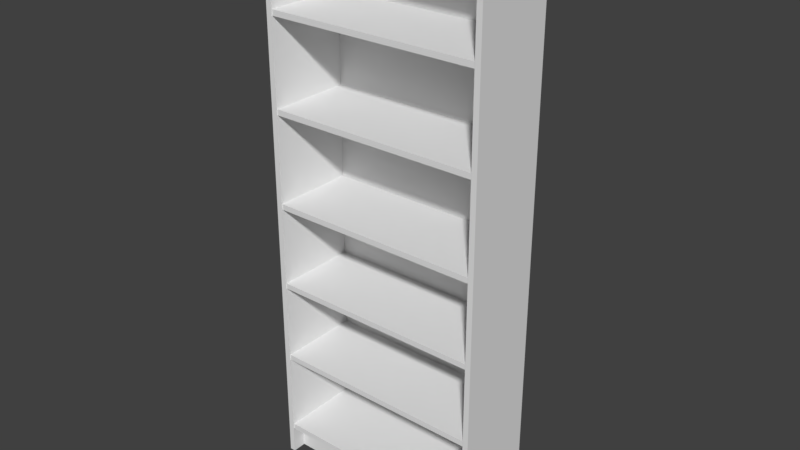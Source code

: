 # Source: bookshelf.blend  (saved by Blender 2.79.0; exported with 4.5.12 LTS)
import bpy
from mathutils import Matrix  # noqa: F401  (used for matrix-valued properties, if any)

bpy.ops.wm.read_factory_settings(use_empty=True)
scene = bpy.context.scene
scene.name = 'Scene'

# ---- collections
col_collection_1 = bpy.data.collections.new('Collection 1'); scene.collection.children.link(col_collection_1)

# ---- materials (node trees are filled in below, after node groups)
mat_wood = bpy.data.materials.new('Wood')

# ---- material node trees

# ---- world
world_world = bpy.data.worlds.new('World'); scene.world = world_world
world_world.color = (0.05088, 0.05088, 0.05088)
world_world.use_sun_shadow = False
world_world.sun_shadow_jitter_overblur = 0.0
world_world.cycles.sampling_method = 'MANUAL'

# ---- meshes
me_cube_002 = bpy.data.meshes.new('Cube.002')
me_cube_002.from_pydata([(-0.4, -0.15, -1.0), (-0.4, -0.15, 1.0), (-0.4, 0.15, -1.0), (-0.4, 0.15, 1.0), (0.4, -0.15, -1.0), (0.4, -0.15, 1.0), (0.4, 0.15, -1.0), (0.4, 0.15, 1.0), (-0.38, 0.15, -1.0), (-0.38, 0.15, 1.0), (-0.38, -0.15, -1.0), (-0.38, -0.15, 1.0), (0.38, 0.15, 1.0), (0.38, -0.15, -1.0), (0.38, 0.15, -1.0), (0.38, -0.15, 1.0), (-0.4, 0.148, -1.0), (-0.4, 0.148, 1.0), (0.4, 0.148, -1.0), (0.4, 0.148, 1.0), (-0.38, 0.148, 1.0), (-0.38, 0.148, -1.0), (0.38, 0.148, 1.0), (0.38, 0.148, -1.0), (-0.4, -0.15, -0.9), (-0.4, 0.15, -0.9), (0.4, 0.15, -0.9), (0.4, -0.15, -0.9), (-0.38, -0.15, -0.9), (-0.38, 0.15, -0.9), (0.38, -0.15, -0.9), (0.38, 0.15, -0.9), (0.4, 0.148, -0.9), (-0.4, 0.148, -0.9), (-0.38, 0.148, -0.9), (0.38, 0.148, -0.9), (-0.4, -0.15, -0.88), (-0.4, 0.15, -0.88), (0.4, 0.15, -0.88), (0.4, -0.15, -0.88), (-0.38, -0.15, -0.88), (-0.38, 0.15, -0.88), (0.38, -0.15, -0.88), (0.38, 0.15, -0.88), (0.4, 0.148, -0.88), (-0.4, 0.148, -0.88), (-0.38, 0.148, -0.88), (0.38, 0.148, -0.88), (-0.4, -0.15, 0.995), (-0.4, 0.15, 0.995), (0.4, 0.15, 0.995), (0.4, -0.15, 0.995), (-0.38, -0.15, 0.995), (-0.38, 0.15, 0.995), (0.38, -0.15, 0.995), (0.38, 0.15, 0.995), (0.4, 0.148, 0.995), (-0.4, 0.148, 0.995), (-0.38, 0.148, 0.995), (0.38, 0.148, 0.995), (-0.4, 0.15, 0.975), (0.4, 0.15, 0.975), (0.4, -0.15, 0.975), (-0.38, -0.15, 0.975), (-0.38, 0.15, 0.975), (0.38, -0.15, 0.975), (0.38, 0.15, 0.975), (0.4, 0.148, 0.975), (-0.4, 0.148, 0.975), (-0.38, 0.148, 0.975), (0.38, 0.148, 0.975), (-0.4, -0.15, 0.975), (-0.4, -0.147, -1.0), (-0.38, -0.147, 1.0), (-0.38, -0.147, -1.0), (-0.4, -0.147, 1.0), (-0.38, -0.147, -0.9), (-0.4, -0.147, -0.9), (-0.38, -0.147, -0.88), (-0.4, -0.147, -0.88), (-0.38, -0.147, 0.995), (-0.4, -0.147, 0.995), (-0.4, -0.147, 0.975), (-0.38, -0.147, 0.975), (0.4, -0.147, 1.0), (0.38, -0.147, 1.0), (0.38, -0.147, -1.0), (0.4, -0.147, -1.0), (0.38, -0.147, -0.9), (0.4, -0.147, -0.9), (0.38, -0.147, -0.88), (0.4, -0.147, -0.88), (0.38, -0.147, 0.995), (0.4, -0.147, 0.995), (0.4, -0.147, 0.975), (0.38, -0.147, 0.975), (-0.4, 0.15, -0.01), (0.4, 0.15, -0.01), (0.4, -0.15, -0.01), (-0.38, -0.15, -0.01), (-0.38, 0.15, -0.01), (0.38, -0.15, -0.01), (0.38, 0.15, -0.01), (0.4, 0.148, -0.01), (-0.4, 0.148, -0.01), (-0.38, 0.148, -0.01), (0.38, 0.148, -0.01), (-0.4, -0.15, -0.01), (-0.4, -0.147, -0.01), (-0.38, -0.147, -0.01), (0.4, -0.147, -0.01), (0.38, -0.147, -0.01), (-0.4, -0.15, 0.01), (-0.38, -0.147, 0.01), (-0.4, 0.15, 0.01), (0.4, 0.15, 0.01), (0.4, -0.15, 0.01), (-0.38, -0.15, 0.01), (-0.38, 0.15, 0.01), (0.38, -0.15, 0.01), (0.38, 0.15, 0.01), (0.4, 0.148, 0.01), (-0.4, 0.148, 0.01), (-0.38, 0.148, 0.01), (0.38, 0.148, 0.01), (-0.4, -0.147, 0.01), (0.4, -0.147, 0.01), (0.38, -0.147, 0.01), (-0.4, -0.15, 0.3217), (-0.4, -0.15, 0.6433), (-0.38, -0.147, 0.3217), (-0.38, -0.147, 0.6433), (-0.4, 0.15, 0.6433), (-0.4, 0.15, 0.3217), (0.4, 0.15, 0.6433), (0.4, 0.15, 0.3217), (0.4, -0.15, 0.6433), (0.4, -0.15, 0.3217), (-0.38, -0.15, 0.6433), (-0.38, -0.15, 0.3217), (-0.38, 0.15, 0.6433), (-0.38, 0.15, 0.3217), (0.38, -0.15, 0.6433), (0.38, -0.15, 0.3217), (0.38, 0.15, 0.6433), (0.38, 0.15, 0.3217), (0.4, 0.148, 0.6433), (0.4, 0.148, 0.3217), (-0.4, 0.148, 0.6433), (-0.4, 0.148, 0.3217), (-0.38, 0.148, 0.6433), (-0.38, 0.148, 0.3217), (0.38, 0.148, 0.6433), (0.38, 0.148, 0.3217), (-0.4, -0.147, 0.6433), (-0.4, -0.147, 0.3217), (0.4, -0.147, 0.6433), (0.4, -0.147, 0.3217), (0.38, -0.147, 0.6433), (0.38, -0.147, 0.3217), (-0.4, -0.15, 0.6633), (-0.38, -0.147, 0.6633), (-0.4, 0.15, 0.6633), (0.4, 0.15, 0.6633), (0.4, -0.15, 0.6633), (-0.38, -0.15, 0.6633), (-0.38, 0.15, 0.6633), (0.38, -0.15, 0.6633), (0.38, 0.15, 0.6633), (0.4, 0.148, 0.6633), (-0.4, 0.148, 0.6633), (-0.38, 0.148, 0.6633), (0.38, 0.148, 0.6633), (-0.4, -0.147, 0.6633), (0.4, -0.147, 0.6633), (0.38, -0.147, 0.6633), (-0.4, -0.15, 0.3417), (-0.38, -0.147, 0.3417), (-0.4, 0.15, 0.3417), (0.4, 0.15, 0.3417), (0.4, -0.15, 0.3417), (-0.38, -0.15, 0.3417), (-0.38, 0.15, 0.3417), (0.38, -0.15, 0.3417), (0.38, 0.15, 0.3417), (0.4, 0.148, 0.3417), (-0.4, 0.148, 0.3417), (-0.38, 0.148, 0.3417), (0.38, 0.148, 0.3417), (-0.4, -0.147, 0.3417), (0.4, -0.147, 0.3417), (0.38, -0.147, 0.3417), (-0.4, 0.15, -0.31), (-0.4, 0.15, -0.6), (0.4, 0.15, -0.31), (0.4, 0.15, -0.6), (0.4, -0.15, -0.31), (0.4, -0.15, -0.6), (-0.38, -0.15, -0.31), (-0.38, -0.15, -0.6), (-0.38, 0.15, -0.31), (-0.38, 0.15, -0.6), (0.38, -0.15, -0.31), (0.38, -0.15, -0.6), (0.38, 0.15, -0.31), (0.38, 0.15, -0.6), (0.4, 0.148, -0.31), (0.4, 0.148, -0.6), (-0.4, 0.148, -0.31), (-0.4, 0.148, -0.6), (-0.38, 0.148, -0.31), (-0.38, 0.148, -0.6), (0.38, 0.148, -0.31), (0.38, 0.148, -0.6), (-0.4, -0.147, -0.31), (-0.4, -0.147, -0.6), (0.4, -0.147, -0.31), (0.4, -0.147, -0.6), (0.38, -0.147, -0.31), (0.38, -0.147, -0.6), (-0.4, -0.15, -0.6), (-0.4, -0.15, -0.31), (-0.38, -0.147, -0.6), (-0.38, -0.147, -0.31), (-0.4, -0.15, -0.29), (-0.38, -0.147, -0.29), (-0.4, 0.15, -0.29), (0.4, 0.15, -0.29), (0.4, -0.15, -0.29), (-0.38, -0.15, -0.29), (-0.38, 0.15, -0.29), (0.38, -0.15, -0.29), (0.38, 0.15, -0.29), (0.4, 0.148, -0.29), (-0.4, 0.148, -0.29), (-0.38, 0.148, -0.29), (0.38, 0.148, -0.29), (-0.4, -0.147, -0.29), (0.4, -0.147, -0.29), (0.38, -0.147, -0.29), (-0.4, 0.15, -0.58), (0.4, 0.15, -0.58), (0.4, -0.15, -0.58), (-0.38, -0.15, -0.58), (-0.38, 0.15, -0.58), (0.38, -0.15, -0.58), (0.38, 0.15, -0.58), (0.4, 0.148, -0.58), (-0.4, 0.148, -0.58), (-0.38, 0.148, -0.58), (0.38, 0.148, -0.58), (-0.4, -0.147, -0.58), (0.4, -0.147, -0.58), (0.38, -0.147, -0.58), (-0.4, -0.15, -0.58), (-0.38, -0.147, -0.58), (-0.4, -0.1, 1.0), (0.4, -0.1, -1.0), (-0.4, -0.1, -0.9), (-0.4, -0.1, -0.88), (-0.4, -0.1, 0.995), (-0.4, -0.1, 0.975), (-0.4, -0.1, -1.0), (-0.38, -0.1, 1.0), (-0.38, -0.1, -1.0), (-0.38, -0.1, -0.9), (-0.38, -0.1, 0.995), (0.4, -0.1, 1.0), (0.38, -0.1, 1.0), (0.38, -0.1, -1.0), (0.38, -0.1, -0.9), (0.4, -0.1, -0.9), (0.4, -0.1, -0.88), (0.38, -0.1, 0.995), (0.4, -0.1, 0.995), (0.4, -0.1, 0.975), (0.4, -0.1, -0.01), (-0.4, -0.1, -0.01), (0.4, -0.1, 0.01), (-0.4, -0.1, 0.01), (0.4, -0.1, 0.3217), (0.4, -0.1, 0.6433), (-0.4, -0.1, 0.3217), (-0.4, -0.1, 0.6433), (0.4, -0.1, 0.6633), (-0.4, -0.1, 0.6633), (-0.4, -0.1, 0.3417), (0.4, -0.1, 0.3417), (-0.4, -0.1, -0.6), (-0.4, -0.1, -0.31), (0.4, -0.1, -0.6), (0.4, -0.1, -0.31), (-0.4, -0.1, -0.29), (0.4, -0.1, -0.29), (0.4, -0.1, -0.58), (-0.4, -0.1, -0.58), (-0.4, -0.08, 1.0), (0.4, -0.08, -1.0), (-0.4, -0.08, -0.9), (-0.4, -0.08, -0.88), (-0.4, -0.08, 0.995), (-0.4, -0.08, 0.975), (-0.4, -0.08, -0.01), (-0.4, -0.08, 0.01), (-0.4, -0.08, 0.3217), (-0.4, -0.08, 0.6433), (-0.4, -0.08, 0.6633), (-0.4, -0.08, 0.3417), (-0.4, -0.08, -0.6), (-0.4, -0.08, -0.31), (-0.4, -0.08, -0.29), (-0.4, -0.08, -0.58), (-0.4, -0.08, -1.0), (-0.38, -0.08, 1.0), (-0.38, -0.08, -1.0), (-0.38, -0.08, -0.9), (-0.38, -0.08, 0.995), (0.4, -0.08, 1.0), (0.38, -0.08, 1.0), (0.38, -0.08, -1.0), (0.38, -0.08, -0.9), (0.4, -0.08, -0.9), (0.4, -0.08, -0.88), (0.38, -0.08, 0.995), (0.4, -0.08, 0.995), (0.4, -0.08, 0.975), (0.4, -0.08, -0.01), (0.4, -0.08, 0.01), (0.4, -0.08, 0.3217), (0.4, -0.08, 0.6433), (0.4, -0.08, 0.6633), (0.4, -0.08, 0.3417), (0.4, -0.08, -0.6), (0.4, -0.08, -0.31), (0.4, -0.08, -0.29), (0.4, -0.08, -0.58), (-0.38, 0.148, 1.0), (0.38, 0.148, 1.0), (-0.38, 0.148, 0.995), (0.38, 0.148, 0.995), (-0.38, -0.147, 1.0), (-0.38, -0.147, 0.995), (0.38, -0.147, 1.0), (0.38, -0.147, 0.995), (-0.38, -0.1, 1.0), (-0.38, -0.1, 0.995), (0.38, -0.1, 1.0), (0.38, -0.1, 0.995), (-0.38, -0.08, 1.0), (-0.38, -0.08, 0.995), (0.38, -0.08, 1.0), (0.38, -0.08, 0.995)], [], [(57, 17, 3, 49), (55, 12, 7, 50), (93, 84, 5, 51), (52, 11, 1, 48), (86, 87, 4, 13), (73, 75, 1, 11), (23, 35, 34, 21), (72, 74, 10, 0), (49, 3, 9, 53), (51, 5, 15, 54), (84, 85, 15, 5), (88, 90, 78, 76), (53, 9, 12, 55), (8, 14, 23, 21), (7, 12, 22, 19), (2, 8, 21, 16), (12, 9, 20, 22), (9, 3, 17, 20), (14, 6, 18, 23), (50, 7, 19, 56), (300, 296, 17, 57), (76, 28, 10, 74), (320, 35, 23, 319), (78, 40, 28, 76), (312, 298, 33, 16), (6, 26, 32, 18), (8, 29, 31, 14), (4, 27, 30, 13), (2, 25, 29, 8), (10, 28, 24, 0), (87, 89, 27, 4), (14, 31, 26, 6), (16, 33, 25, 2), (222, 199, 40, 78), (78, 90, 47, 46), (298, 299, 45, 33), (26, 38, 44, 32), (29, 41, 43, 31), (219, 213, 47, 90), (27, 39, 42, 30), (25, 37, 41, 29), (28, 40, 36, 24), (89, 91, 39, 27), (31, 43, 38, 26), (33, 45, 37, 25), (73, 11, 52, 80), (95, 92, 80, 83), (301, 300, 57, 68), (61, 50, 56, 67), (64, 53, 55, 66), (62, 51, 54, 65), (60, 49, 53, 64), (63, 52, 48, 71), (94, 93, 51, 62), (66, 55, 50, 61), (68, 57, 49, 60), (170, 68, 60, 162), (168, 66, 61, 163), (174, 94, 62, 164), (165, 63, 71, 160), (162, 60, 64, 166), (164, 62, 65, 167), (166, 64, 66, 168), (163, 61, 67, 169), (306, 301, 68, 170), (172, 70, 69, 171), (83, 69, 70, 95), (80, 52, 63, 83), (273, 266, 80, 92), (160, 71, 82, 173), (71, 48, 81, 82), (24, 36, 79, 77), (211, 222, 78, 46), (0, 24, 77, 72), (315, 34, 35, 320), (265, 76, 74, 264), (48, 1, 75, 81), (262, 264, 74, 72), (263, 256, 75, 73), (54, 92, 95, 65), (284, 275, 94, 174), (275, 274, 93, 94), (15, 85, 92, 54), (271, 272, 91, 89), (203, 219, 90, 42), (257, 271, 89, 87), (30, 88, 86, 13), (42, 90, 88, 30), (267, 268, 85, 84), (269, 257, 87, 86), (274, 267, 84, 93), (119, 127, 111, 101), (293, 276, 110, 238), (224, 107, 108, 237), (236, 106, 105, 235), (310, 302, 104, 234), (227, 97, 103, 233), (230, 100, 102, 232), (228, 98, 101, 231), (226, 96, 100, 230), (229, 99, 107, 224), (238, 110, 98, 228), (232, 102, 97, 227), (234, 104, 96, 226), (239, 225, 223, 218), (113, 117, 99, 109), (130, 139, 117, 113), (159, 153, 124, 127), (151, 130, 113, 123), (143, 159, 127, 119), (276, 278, 126, 110), (107, 112, 125, 108), (113, 127, 124, 123), (302, 303, 122, 104), (97, 115, 121, 103), (100, 118, 120, 102), (98, 116, 119, 101), (96, 114, 118, 100), (99, 117, 112, 107), (110, 126, 116, 98), (102, 120, 115, 97), (104, 122, 114, 96), (167, 175, 158, 142), (183, 191, 159, 143), (161, 175, 172, 171), (175, 161, 131, 158), (131, 150, 152, 158), (177, 191, 188, 187), (161, 165, 138, 131), (177, 181, 139, 130), (278, 280, 157, 126), (287, 281, 156, 190), (112, 128, 155, 125), (176, 129, 154, 189), (124, 153, 151, 123), (188, 152, 150, 187), (303, 304, 149, 122), (307, 305, 148, 186), (115, 135, 147, 121), (179, 134, 146, 185), (118, 141, 145, 120), (182, 140, 144, 184), (116, 137, 143, 119), (180, 136, 142, 183), (114, 133, 141, 118), (178, 132, 140, 182), (117, 139, 128, 112), (181, 138, 129, 176), (126, 157, 137, 116), (190, 156, 136, 180), (120, 145, 135, 115), (184, 144, 134, 179), (122, 149, 133, 114), (186, 148, 132, 178), (83, 63, 165, 161), (95, 70, 172, 175), (69, 83, 161, 171), (65, 95, 175, 167), (281, 284, 174, 156), (129, 160, 173, 154), (191, 177, 130, 159), (305, 306, 170, 148), (134, 163, 169, 146), (140, 166, 168, 144), (136, 164, 167, 142), (132, 162, 166, 140), (138, 165, 160, 129), (156, 174, 164, 136), (144, 168, 163, 134), (148, 170, 162, 132), (149, 186, 178, 133), (145, 184, 179, 135), (157, 190, 180, 137), (139, 181, 176, 128), (133, 178, 182, 141), (137, 180, 183, 143), (141, 182, 184, 145), (135, 179, 185, 147), (304, 307, 186, 149), (130, 151, 153, 159), (128, 176, 189, 155), (280, 287, 190, 157), (131, 138, 181, 177), (158, 152, 188, 191), (150, 131, 177, 187), (142, 158, 191, 183), (45, 209, 193, 37), (248, 208, 192, 240), (43, 205, 195, 38), (246, 204, 194, 241), (91, 217, 197, 39), (252, 216, 196, 242), (40, 199, 220, 36), (243, 198, 221, 254), (37, 193, 201, 41), (240, 192, 200, 244), (39, 197, 203, 42), (242, 196, 202, 245), (41, 201, 205, 43), (244, 200, 204, 246), (38, 195, 207, 44), (241, 194, 206, 247), (299, 308, 209, 45), (311, 309, 208, 248), (47, 213, 211, 46), (250, 212, 210, 249), (36, 220, 215, 79), (254, 221, 214, 251), (272, 290, 217, 91), (294, 291, 216, 252), (231, 239, 218, 202), (245, 253, 219, 203), (127, 113, 109, 111), (109, 105, 106, 111), (225, 229, 198, 223), (255, 243, 199, 222), (109, 99, 229, 225), (111, 106, 236, 239), (105, 109, 225, 235), (101, 111, 239, 231), (208, 234, 226, 192), (204, 232, 227, 194), (216, 238, 228, 196), (198, 229, 224, 221), (192, 226, 230, 200), (196, 228, 231, 202), (200, 230, 232, 204), (194, 227, 233, 206), (309, 310, 234, 208), (223, 210, 212, 218), (221, 224, 237, 214), (291, 293, 238, 216), (223, 198, 243, 255), (218, 212, 250, 253), (210, 223, 255, 249), (202, 218, 253, 245), (290, 294, 252, 217), (220, 254, 251, 215), (308, 311, 248, 209), (195, 241, 247, 207), (201, 244, 246, 205), (197, 242, 245, 203), (193, 240, 244, 201), (199, 243, 254, 220), (217, 252, 242, 197), (205, 246, 241, 195), (209, 248, 240, 193), (225, 239, 236, 235), (213, 219, 222, 211), (253, 255, 222, 219), (250, 249, 255, 253), (215, 251, 295, 288), (332, 335, 294, 290), (333, 334, 293, 291), (214, 237, 292, 289), (335, 333, 291, 294), (322, 332, 290, 272), (251, 214, 289, 295), (79, 215, 288, 259), (328, 331, 287, 280), (155, 189, 286, 282), (154, 173, 285, 283), (329, 330, 284, 281), (189, 154, 283, 286), (125, 155, 282, 279), (331, 329, 281, 287), (327, 328, 280, 278), (108, 125, 279, 277), (326, 327, 278, 276), (237, 108, 277, 292), (334, 326, 276, 293), (324, 317, 267, 274), (319, 297, 257, 269), (317, 318, 268, 267), (297, 321, 271, 257), (321, 322, 272, 271), (325, 324, 274, 275), (330, 325, 275, 284), (313, 296, 256, 263), (312, 314, 264, 262), (264, 314, 319, 269), (76, 265, 270, 88), (323, 316, 266, 273), (173, 82, 261, 285), (82, 81, 260, 261), (77, 79, 259, 258), (72, 77, 258, 262), (88, 270, 269, 86), (81, 75, 256, 260), (59, 58, 316, 323), (34, 315, 314, 21), (16, 21, 314, 312), (20, 17, 296, 313), (169, 67, 325, 330), (67, 56, 324, 325), (32, 44, 322, 321), (18, 32, 321, 297), (19, 22, 318, 317), (23, 18, 297, 319), (56, 19, 317, 324), (233, 103, 326, 334), (103, 121, 327, 326), (121, 147, 328, 327), (185, 146, 329, 331), (146, 169, 330, 329), (147, 185, 331, 328), (44, 207, 332, 322), (247, 206, 333, 335), (206, 233, 334, 333), (207, 247, 335, 332), (288, 295, 311, 308), (289, 292, 310, 309), (295, 289, 309, 311), (259, 288, 308, 299), (282, 286, 307, 304), (283, 285, 306, 305), (286, 283, 305, 307), (279, 282, 304, 303), (277, 279, 303, 302), (292, 277, 302, 310), (319, 314, 315, 320), (285, 261, 301, 306), (261, 260, 300, 301), (258, 259, 299, 298), (262, 258, 298, 312), (269, 270, 265, 264), (260, 256, 296, 300), (339, 337, 336, 338), (350, 337, 339, 351), (344, 340, 341, 345), (348, 344, 345, 349), (342, 346, 347, 343), (336, 348, 349, 338), (346, 350, 351, 347)])
_uv = me_cube_002.uv_layers.new(name='UVMap')
_uv.uv.foreach_set('vector', [0.9933, 0.0025, 0.9933, 0.0, 1.0, 0.0, 1.0, 0.0025, -0.302, 0.9975, -0.302, 1.0, -0.3442, 1.0, -0.3442, 0.9975, 0.01, 0.9975, 0.01, 1.0, 4.967e-08, 1.0, 4.967e-08, 0.9975, 0.4573, 0.0025, 0.4573, 0.0, 0.5427, 0.0, 0.5427, 0.0025, 0.6996, 0.2628, 0.6996, 0.2564, 0.7005, 0.2564, 0.7005, 0.2628, 0.6099, 0.25, 0.6099, 0.2564, 0.609, 0.2564, 0.609, 0.25, 0.5785, 0.641, 0.609, 0.641, 0.609, 0.8846, 0.5785, 0.8846, 0.6996, 0.5128, 0.6996, 0.5064, 0.7005, 0.5064, 0.7005, 0.5128, 1.344, 0.9975, 1.344, 1.0, 1.302, 1.0, 1.302, 0.9975, 0.4777, 0.0025, 0.4777, 0.0, 0.5223, 0.0, 0.5223, 0.0025, 0.01003, 2.592e-05, 0.01003, 0.06669, 2.587e-05, 0.06669, 2.582e-05, 2.582e-05, 0.3237, -0.2617, 0.35, -0.2617, 0.35, 0.7381, 0.3237, 0.7381, 1.302, 0.9975, 1.302, 1.0, -0.302, 1.0, -0.302, 0.9975, 0.609, 0.5064, 0.609, 0.2628, 0.6096, 0.2628, 0.6096, 0.5064, 1.0, 2.612e-05, 1.0, 0.06669, 0.9933, 0.06669, 0.9933, 2.612e-05, 0.609, 0.5128, 0.609, 0.5064, 0.6096, 0.5064, 0.6096, 0.5128, 0.7005, 0.00641, 0.7005, 0.25, 0.6999, 0.25, 0.6999, 0.00641, 0.7005, 0.25, 0.7005, 0.2564, 0.6999, 0.2564, 0.6999, 0.25, 0.609, 0.2628, 0.609, 0.2564, 0.6096, 0.2564, 0.6096, 0.2628, 1.0, 0.9975, 1.0, 1.0, 0.9933, 1.0, 0.9933, 0.9975, 0.2333, 0.0025, 0.2333, 0.0, 0.9933, 0.0, 0.9933, 0.0025, 0.01048, 0.07837, -0.007881, 0.07835, -0.003823, 5.752e-06, 0.01454, 2.134e-05, 0.03051, 0.9577, 0.03051, 0.8846, 0.06102, 0.8846, 0.06102, 0.9577, 0.009665, 0.09404, -0.008693, 0.09402, -0.007881, 0.07835, 0.01048, 0.07837, 0.2333, 1.0, 0.2333, 0.95, 0.9933, 0.95, 0.9933, 1.0, 1.0, 0.0, 1.0, 0.05, 0.9933, 0.05, 0.9933, 0.0, 1.302, 0.0, 1.302, 0.05, -0.302, 0.05, -0.302, 5.96e-08, 0.4777, 1.0, 0.4777, 0.95, 0.5223, 0.95, 0.5223, 1.0, 1.344, 0.0, 1.344, 0.05, 1.302, 0.05, 1.302, 0.0, 0.4573, 1.0, 0.4573, 0.95, 0.5427, 0.95, 0.5427, 1.0, 0.01, 0.0, 0.01, 0.05, 9.934e-08, 0.05, 9.934e-08, 0.0, -0.302, 5.96e-08, -0.302, 0.05, -0.3442, 0.05, -0.3442, 5.96e-08, 0.9933, 1.0, 0.9933, 0.95, 1.0, 0.95, 1.0, 1.0, 0.009768, 0.2287, -0.00859, 0.2287, -0.008693, 0.09402, 0.009665, 0.09404, 0.35, 0.7381, 0.35, -0.2617, 0.7381, -0.2617, 0.7381, 0.7381, 0.2333, 0.95, 0.2333, 0.94, 0.9933, 0.94, 0.9933, 0.95, 1.0, 0.05, 1.0, 0.06, 0.9933, 0.06, 0.9933, 0.05, 1.302, 0.05, 1.302, 0.06, -0.302, 0.06, -0.302, 0.05, 0.3386, 0.679, 0.6766, 0.679, 0.6766, 0.9998, 0.3386, 0.9998, 0.4777, 0.95, 0.4777, 0.94, 0.5223, 0.94, 0.5223, 0.95, 1.344, 0.05, 1.344, 0.06, 1.302, 0.06, 1.302, 0.05, 0.4573, 0.95, 0.4573, 0.94, 0.5427, 0.94, 0.5427, 0.95, 0.01, 0.05, 0.01, 0.06, 1.49e-07, 0.06, 9.934e-08, 0.05, -0.302, 0.05, -0.302, 0.06, -0.3442, 0.06, -0.3442, 0.05, 0.9933, 0.95, 0.9933, 0.94, 1.0, 0.94, 1.0, 0.95, 0.007893, 1.0, -0.01047, 1.0, -0.01026, 0.9961, 0.008096, 0.9961, 0.4868, -0.09858, 0.5132, -0.09858, 0.5132, 0.9012, 0.4868, 0.9012, 0.2333, 0.0125, 0.2333, 0.0025, 0.9933, 0.0025, 0.9933, 0.0125, 1.0, 0.9875, 1.0, 0.9975, 0.9933, 0.9975, 0.9933, 0.9875, 1.302, 0.9875, 1.302, 0.9975, -0.302, 0.9975, -0.302, 0.9875, 0.4777, 0.0125, 0.4777, 0.0025, 0.5223, 0.0025, 0.5223, 0.0125, 1.344, 0.9875, 1.344, 0.9975, 1.302, 0.9975, 1.302, 0.9875, 0.4573, 0.0125, 0.4573, 0.0025, 0.5427, 0.0025, 0.5427, 0.0125, 0.01, 0.9875, 0.01, 0.9975, 4.967e-08, 0.9975, 4.967e-08, 0.9875, -0.302, 0.9875, -0.302, 0.9975, -0.3442, 0.9975, -0.3442, 0.9875, 0.9933, 0.0125, 0.9933, 0.0025, 1.0, 0.0025, 1.0, 0.0125, 0.9933, 0.1683, 0.9933, 0.0125, 1.0, 0.0125, 1.0, 0.1683, -0.302, 0.8317, -0.302, 0.9875, -0.3442, 0.9875, -0.3442, 0.8317, 0.01, 0.8317, 0.01, 0.9875, 4.967e-08, 0.9875, 0.0, 0.8317, 0.4573, 0.1683, 0.4573, 0.0125, 0.5427, 0.0125, 0.5427, 0.1683, 1.344, 0.8317, 1.344, 0.9875, 1.302, 0.9875, 1.302, 0.8317, 0.4777, 0.1683, 0.4777, 0.0125, 0.5223, 0.0125, 0.5223, 0.1683, 1.302, 0.8317, 1.302, 0.9875, -0.302, 0.9875, -0.302, 0.8317, 1.0, 0.8317, 1.0, 0.9875, 0.9933, 0.9875, 0.9933, 0.8317, 0.2333, 0.1683, 0.2333, 0.0125, 0.9933, 0.0125, 0.9933, 0.1683, 0.09476, -0.1984, 0.3879, -0.1984, 0.3879, 0.5, 0.09476, 0.5, 0.4868, 0.9012, 0.09876, 0.9012, 0.09876, -0.09858, 0.4868, -0.09858, 0.008096, 0.9961, -0.01026, 0.9961, -0.009449, 0.9804, 0.008909, 0.9804, 0.575, -0.09858, 0.575, 0.9012, 0.5132, 0.9012, 0.5132, -0.09858, 1.987e-07, 0.1683, 0.0, 0.0125, 0.01, 0.0125, 0.01, 0.1683, 0.0, 0.0125, 0.0, 0.0025, 0.01, 0.0025, 0.01, 0.0125, 1.043e-06, 0.95, 9.934e-07, 0.94, 0.01, 0.94, 0.01, 0.95, 0.6677, 0.9866, 0.3342, 0.9866, 0.3342, 0.67, 0.6677, 0.67, 1.093e-06, 1.0, 1.043e-06, 0.95, 0.01, 0.95, 0.01, 1.0, 0.9552, 0.2436, 0.8856, 0.2436, 0.8856, 0.0, 0.9552, 0.0, 0.5333, 0.03205, 0.519, 0.03205, 0.519, 0.0, 0.5333, 0.0, 0.0, 0.0025, 0.0, 0.0, 0.01, 0.0, 0.01, 0.0025, 0.6852, 0.5128, 0.6852, 0.5064, 0.6996, 0.5064, 0.6996, 0.5128, 0.6242, 0.25, 0.6242, 0.2564, 0.6099, 0.2564, 0.6099, 0.25, 0.003767, 1.151, -0.002416, 1.151, -0.002141, 1.13, 0.004042, 1.13, 0.1667, 0.8317, 0.1667, 0.9875, 0.01, 0.9875, 0.01, 0.8317, 0.1667, 0.9875, 0.1667, 0.9975, 0.01, 0.9975, 0.01, 0.9875, 0.003699, 1.156, -0.002485, 1.156, -0.002416, 1.151, 0.003767, 1.151, 0.1667, 0.05, 0.1667, 0.06, 0.01, 0.06, 0.01, 0.05, 0.004407, 0.1442, -0.001776, 0.1442, -0.001792, -0.03245, 0.004392, -0.03243, 0.1667, 0.0, 0.1667, 0.05, 0.01, 0.05, 0.01, 0.0, 0.004667, -0.05298, -0.001517, -0.053, -0.0001388, -0.1558, 0.006045, -0.1557, 0.004392, -0.03243, -0.001792, -0.03245, -0.001517, -0.053, 0.004667, -0.05298, 0.1667, 2.592e-05, 0.1667, 0.06669, 0.01003, 0.06669, 0.01003, 2.592e-05, 0.6852, 0.2628, 0.6852, 0.2564, 0.6996, 0.2564, 0.6996, 0.2628, 0.1667, 0.9975, 0.1667, 1.0, 0.01, 1.0, 0.01, 0.9975, 0.003477, 0.5591, -0.002707, 0.5591, -0.002432, 0.5385, 0.003752, 0.5385, 0.1667, 0.355, 0.1667, 0.495, 0.01, 0.495, 0.01, 0.355, 6.954e-07, 0.645, 5.464e-07, 0.505, 0.01, 0.505, 0.01, 0.645, 0.935, -0.1984, 1.198, -0.1984, 1.198, 0.5, 0.935, 0.5, 0.2333, 0.645, 0.2333, 0.505, 0.9933, 0.505, 0.9933, 0.645, 1.0, 0.355, 1.0, 0.495, 0.9933, 0.495, 0.9933, 0.355, 1.302, 0.355, 1.302, 0.495, -0.302, 0.495, -0.302, 0.355, 0.4777, 0.645, 0.4777, 0.505, 0.5223, 0.505, 0.5223, 0.645, 1.344, 0.355, 1.344, 0.495, 1.302, 0.495, 1.302, 0.355, 0.4573, 0.645, 0.4573, 0.505, 0.5427, 0.505, 0.5427, 0.645, 0.01, 0.355, 0.01, 0.495, 4.967e-08, 0.495, 9.934e-08, 0.355, -0.302, 0.355, -0.302, 0.495, -0.3442, 0.495, -0.3442, 0.355, 0.9933, 0.645, 0.9933, 0.505, 1.0, 0.505, 1.0, 0.645, 0.6194, 0.1764, 0.6194, 1.176, 0.5931, 1.176, 0.5931, 0.1764, 0.007132, 0.5451, -0.01123, 0.545, -0.01041, 0.5294, 0.007944, 0.5294, 0.008373, 0.6797, -0.009985, 0.6797, -0.01123, 0.545, 0.007132, 0.5451, 0.3382, 0.3573, 0.0002019, 0.3573, 0.0002019, 0.0002019, 0.3382, 0.0002019, 0.3338, 0.3526, 0.0001992, 0.3526, 0.0001992, 0.0001992, 0.3338, 0.0001993, 0.003883, 0.7357, -0.0023, 0.7357, -0.002707, 0.5591, 0.003477, 0.5591, 0.1667, 0.495, 0.1667, 0.505, 0.01, 0.505, 0.01, 0.495, 5.464e-07, 0.505, 5.464e-07, 0.495, 0.01, 0.495, 0.01, 0.505, 0.86, 1.329, 0.86, 0.3295, 1.248, 0.3295, 1.248, 1.329, 0.2333, 0.505, 0.2333, 0.495, 0.9933, 0.495, 0.9933, 0.505, 1.0, 0.495, 1.0, 0.505, 0.9933, 0.505, 0.9933, 0.495, 1.302, 0.495, 1.302, 0.505, -0.302, 0.505, -0.302, 0.495, 0.4777, 0.505, 0.4777, 0.495, 0.5223, 0.495, 0.5223, 0.505, 1.344, 0.495, 1.344, 0.505, 1.302, 0.505, 1.302, 0.495, 0.4573, 0.505, 0.4573, 0.495, 0.5427, 0.495, 0.5427, 0.505, 0.01, 0.495, 0.01, 0.505, 4.967e-08, 0.505, 4.967e-08, 0.495, -0.302, 0.495, -0.302, 0.505, -0.3442, 0.505, -0.3442, 0.495, 0.9933, 0.505, 0.9933, 0.495, 1.0, 0.495, 1.0, 0.505, 0.00363, 0.9534, -0.002554, 0.9534, -0.002279, 0.9329, 0.003905, 0.9329, 0.003608, 0.7563, -0.002576, 0.7562, -0.0023, 0.7357, 0.003883, 0.7357, 0.2007, 1.264, 0.2007, 0.2639, 0.5887, 0.2639, 0.5887, 1.264, 0.2007, 0.2639, 0.2007, 1.264, 0.1743, 1.264, 0.1743, 0.2639, 0.1743, 1.264, -0.2137, 1.264, -0.2137, 0.2639, 0.1743, 0.2639, 0.9382, 0.4294, 0.9382, -0.5705, 1.326, -0.5705, 1.326, 0.4294, 0.007658, 0.8457, -0.0107, 0.8457, -0.009887, 0.8301, 0.008471, 0.8301, 0.007559, 0.6954, -0.0108, 0.6954, -0.009985, 0.6797, 0.008373, 0.6797, 0.1667, 0.505, 0.1667, 0.6608, 0.01, 0.6608, 0.01, 0.505, 0.1667, 0.6708, 0.1667, 0.8217, 0.01, 0.8217, 0.01, 0.6708, 5.464e-07, 0.495, 3.477e-07, 0.3392, 0.01, 0.3392, 0.01, 0.495, 3.477e-07, 0.3292, 1.987e-07, 0.1783, 0.01, 0.1783, 0.01, 0.3292, -0.1984, -0.1984, 0.09476, -0.1984, 0.09476, 0.5, -0.1984, 0.5, 0.3879, -0.1984, 0.6717, -0.1984, 0.6717, 0.5, 0.3879, 0.5, 0.2333, 0.495, 0.2333, 0.3392, 0.9933, 0.3392, 0.9933, 0.495, 0.2333, 0.3292, 0.2333, 0.1783, 0.9933, 0.1783, 0.9933, 0.3292, 1.0, 0.505, 1.0, 0.6608, 0.9933, 0.6608, 0.9933, 0.505, 1.0, 0.6708, 1.0, 0.8217, 0.9933, 0.8217, 0.9933, 0.6708, 1.302, 0.505, 1.302, 0.6608, -0.302, 0.6608, -0.302, 0.505, 1.302, 0.6708, 1.302, 0.8217, -0.302, 0.8217, -0.302, 0.6708, 0.4777, 0.495, 0.4777, 0.3392, 0.5223, 0.3392, 0.5223, 0.495, 0.4777, 0.3292, 0.4777, 0.1783, 0.5223, 0.1783, 0.5223, 0.3292, 1.344, 0.505, 1.344, 0.6608, 1.302, 0.6608, 1.302, 0.505, 1.344, 0.6708, 1.344, 0.8217, 1.302, 0.8217, 1.302, 0.6708, 0.4573, 0.495, 0.4573, 0.3392, 0.5427, 0.3392, 0.5427, 0.495, 0.4573, 0.3292, 0.4573, 0.1783, 0.5427, 0.1783, 0.5427, 0.3292, 0.01, 0.505, 0.01, 0.6608, 9.934e-08, 0.6608, 4.967e-08, 0.505, 0.01, 0.6708, 0.01, 0.8217, 0.0, 0.8217, 9.934e-08, 0.6708, -0.302, 0.505, -0.302, 0.6608, -0.3442, 0.6608, -0.3442, 0.505, -0.302, 0.6708, -0.302, 0.8217, -0.3442, 0.8217, -0.3442, 0.6708, 0.9933, 0.495, 0.9933, 0.3392, 1.0, 0.3392, 1.0, 0.495, 0.9933, 0.3292, 0.9933, 0.1783, 1.0, 0.1783, 1.0, 0.3292, 0.008909, 0.9804, -0.009449, 0.9804, -0.0107, 0.8457, 0.007658, 0.8457, 0.6766, 0.3573, 0.3386, 0.3573, 0.3386, 0.0002019, 0.6766, 0.0002019, 0.6677, 0.3526, 0.3342, 0.3526, 0.3342, 0.0001992, 0.6677, 0.0001992, 0.004042, 1.13, -0.002141, 1.13, -0.002554, 0.9534, 0.00363, 0.9534, 0.1667, 0.8217, 0.1667, 0.8317, 0.01, 0.8317, 0.01, 0.8217, 1.987e-07, 0.1783, 1.987e-07, 0.1683, 0.01, 0.1683, 0.01, 0.1783, 0.9382, -0.5705, 0.9382, 0.4294, 0.9118, 0.4294, 0.9118, -0.5705, 0.2333, 0.1783, 0.2333, 0.1683, 0.9933, 0.1683, 0.9933, 0.1783, 1.0, 0.8217, 1.0, 0.8317, 0.9933, 0.8317, 0.9933, 0.8217, 1.302, 0.8217, 1.302, 0.8317, -0.302, 0.8317, -0.302, 0.8217, 0.4777, 0.1783, 0.4777, 0.1683, 0.5223, 0.1683, 0.5223, 0.1783, 1.344, 0.8217, 1.344, 0.8317, 1.302, 0.8317, 1.302, 0.8217, 0.4573, 0.1783, 0.4573, 0.1683, 0.5427, 0.1683, 0.5427, 0.1783, 0.01, 0.8217, 0.01, 0.8317, 0.0, 0.8317, 0.0, 0.8217, -0.302, 0.8217, -0.302, 0.8317, -0.3442, 0.8317, -0.3442, 0.8217, 0.9933, 0.1783, 0.9933, 0.1683, 1.0, 0.1683, 1.0, 0.1783, 0.9933, 0.3392, 0.9933, 0.3292, 1.0, 0.3292, 1.0, 0.3392, -0.302, 0.6608, -0.302, 0.6708, -0.3442, 0.6708, -0.3442, 0.6608, 0.01, 0.6608, 0.01, 0.6708, 9.934e-08, 0.6708, 9.934e-08, 0.6608, 0.4573, 0.3392, 0.4573, 0.3292, 0.5427, 0.3292, 0.5427, 0.3392, 1.344, 0.6608, 1.344, 0.6708, 1.302, 0.6708, 1.302, 0.6608, 0.4777, 0.3392, 0.4777, 0.3292, 0.5223, 0.3292, 0.5223, 0.3392, 1.302, 0.6608, 1.302, 0.6708, -0.302, 0.6708, -0.302, 0.6608, 1.0, 0.6608, 1.0, 0.6708, 0.9933, 0.6708, 0.9933, 0.6608, 0.2333, 0.3392, 0.2333, 0.3292, 0.9933, 0.3292, 0.9933, 0.3392, 0.9118, 0.4294, 0.5238, 0.4294, 0.5238, -0.5705, 0.9118, -0.5705, 3.477e-07, 0.3392, 3.477e-07, 0.3292, 0.01, 0.3292, 0.01, 0.3392, 0.1667, 0.6608, 0.1667, 0.6708, 0.01, 0.6708, 0.01, 0.6608, 0.008471, 0.8301, -0.009887, 0.8301, -0.0108, 0.6954, 0.007559, 0.6954, 0.3382, 0.7034, 0.0002019, 0.7034, 0.0002019, 0.3577, 0.3382, 0.3577, 0.3338, 0.6941, 0.0001992, 0.6941, 0.0001992, 0.353, 0.3338, 0.353, 0.003905, 0.9329, -0.002279, 0.9329, -0.002576, 0.7562, 0.003608, 0.7563, 0.9933, 0.94, 0.9933, 0.8, 1.0, 0.8, 1.0, 0.94, 0.9933, 0.79, 0.9933, 0.655, 1.0, 0.655, 1.0, 0.79, -0.302, 0.06, -0.302, 0.2, -0.3442, 0.2, -0.3442, 0.06, -0.302, 0.21, -0.302, 0.345, -0.3442, 0.345, -0.3442, 0.21, 0.01, 0.06, 0.01, 0.2, 9.934e-08, 0.2, 1.49e-07, 0.06, 0.01, 0.21, 0.01, 0.345, 4.967e-08, 0.345, 9.934e-08, 0.21, 0.4573, 0.94, 0.4573, 0.8, 0.5427, 0.8, 0.5427, 0.94, 0.4573, 0.79, 0.4573, 0.655, 0.5427, 0.655, 0.5427, 0.79, 1.344, 0.06, 1.344, 0.2, 1.302, 0.2, 1.302, 0.06, 1.344, 0.21, 1.344, 0.345, 1.302, 0.345, 1.302, 0.21, 0.4777, 0.94, 0.4777, 0.8, 0.5223, 0.8, 0.5223, 0.94, 0.4777, 0.79, 0.4777, 0.655, 0.5223, 0.655, 0.5223, 0.79, 1.302, 0.06, 1.302, 0.2, -0.302, 0.2, -0.302, 0.06, 1.302, 0.21, 1.302, 0.345, -0.302, 0.345, -0.302, 0.21, 1.0, 0.06, 1.0, 0.2, 0.9933, 0.2, 0.9933, 0.06, 1.0, 0.21, 1.0, 0.345, 0.9933, 0.345, 0.9933, 0.21, 0.2333, 0.94, 0.2333, 0.8, 0.9933, 0.8, 0.9933, 0.94, 0.2333, 0.79, 0.2333, 0.655, 0.9933, 0.655, 0.9933, 0.79, 0.6717, -0.1984, 0.935, -0.1984, 0.935, 0.5, 0.6717, 0.5, -0.1984, 0.5, 0.05557, 0.5, 0.05557, 1.198, -0.1984, 1.198, 9.934e-07, 0.94, 8.941e-07, 0.8, 0.01, 0.8, 0.01, 0.94, 8.444e-07, 0.79, 7.451e-07, 0.655, 0.01, 0.655, 0.01, 0.79, 0.1667, 0.06, 0.1667, 0.2, 0.01, 0.2, 0.01, 0.06, 0.1667, 0.21, 0.1667, 0.345, 0.01, 0.345, 0.01, 0.21, 0.003734, 0.3619, -0.00245, 0.3619, -0.002174, 0.3413, 0.004009, 0.3414, 0.004131, 0.1647, -0.002052, 0.1647, -0.001776, 0.1442, 0.004407, 0.1442, 0.86, 0.3295, 0.86, 1.329, 0.8337, 1.329, 0.8337, 0.3295, 0.8337, 1.329, 0.4456, 1.329, 0.4456, 0.3295, 0.8337, 0.3295, 0.007835, 0.3947, -0.01052, 0.3947, -0.009711, 0.379, 0.008647, 0.379, 0.008955, 0.2444, -0.009403, 0.2444, -0.00859, 0.2287, 0.009768, 0.2287, 0.007944, 0.5294, -0.01041, 0.5294, -0.01052, 0.3947, 0.007835, 0.3947, 0.3386, 0.3577, 0.6766, 0.3577, 0.6766, 0.6786, 0.3386, 0.6786, 0.6677, 0.6696, 0.3342, 0.6696, 0.3342, 0.353, 0.6677, 0.353, 0.003752, 0.5385, -0.002432, 0.5385, -0.00245, 0.3619, 0.003734, 0.3619, 0.9933, 0.655, 0.9933, 0.645, 1.0, 0.645, 1.0, 0.655, -0.302, 0.345, -0.302, 0.355, -0.3442, 0.355, -0.3442, 0.345, 0.01, 0.345, 0.01, 0.355, 9.934e-08, 0.355, 4.967e-08, 0.345, 0.4573, 0.655, 0.4573, 0.645, 0.5427, 0.645, 0.5427, 0.655, 1.344, 0.345, 1.344, 0.355, 1.302, 0.355, 1.302, 0.345, 0.4777, 0.655, 0.4777, 0.645, 0.5223, 0.645, 0.5223, 0.655, 1.302, 0.345, 1.302, 0.355, -0.302, 0.355, -0.302, 0.345, 1.0, 0.345, 1.0, 0.355, 0.9933, 0.355, 0.9933, 0.345, 0.2333, 0.655, 0.2333, 0.645, 0.9933, 0.645, 0.9933, 0.655, 0.5931, 1.176, 0.205, 1.176, 0.205, 0.1764, 0.5931, 0.1764, 7.451e-07, 0.655, 6.954e-07, 0.645, 0.01, 0.645, 0.01, 0.655, 0.1667, 0.345, 0.1667, 0.355, 0.01, 0.355, 0.01, 0.345, 0.008647, 0.379, -0.009711, 0.379, -0.009403, 0.2444, 0.008955, 0.2444, 0.6771, 0.3382, 0.6771, 0.0002019, 0.9864, 0.0002019, 0.9864, 0.3382, 0.3338, 0.9998, 0.0001993, 0.9998, 0.0001992, 0.6945, 0.3338, 0.6945, 0.004009, 0.3414, -0.002174, 0.3413, -0.002052, 0.1647, 0.004131, 0.1647, 0.1667, 0.2, 0.1667, 0.21, 0.01, 0.21, 0.01, 0.2, 8.941e-07, 0.8, 8.444e-07, 0.79, 0.01, 0.79, 0.01, 0.8, 0.2333, 0.8, 0.2333, 0.79, 0.9933, 0.79, 0.9933, 0.8, 1.0, 0.2, 1.0, 0.21, 0.9933, 0.21, 0.9933, 0.2, 1.302, 0.2, 1.302, 0.21, -0.302, 0.21, -0.302, 0.2, 0.4777, 0.8, 0.4777, 0.79, 0.5223, 0.79, 0.5223, 0.8, 1.344, 0.2, 1.344, 0.21, 1.302, 0.21, 1.302, 0.2, 0.4573, 0.8, 0.4573, 0.79, 0.5427, 0.79, 0.5427, 0.8, 0.01, 0.2, 0.01, 0.21, 9.934e-08, 0.21, 9.934e-08, 0.2, -0.302, 0.2, -0.302, 0.21, -0.3442, 0.21, -0.3442, 0.2, 0.9933, 0.8, 0.9933, 0.79, 1.0, 0.79, 1.0, 0.8, 0.6194, 1.176, 0.6194, 0.1764, 1.007, 0.1764, 1.007, 1.176, 0.09876, -0.09858, 0.4868, -0.09858, 0.4868, 0.9012, 0.09876, 0.9012, 0.5132, -0.09858, 0.5132, 0.9012, 0.4868, 0.9012, 0.4868, -0.09858, 0.9012, -0.09858, 0.9012, 0.9012, 0.5132, 0.9012, 0.5132, -0.09858, 0.01, 0.8, 0.01, 0.79, 0.1667, 0.79, 0.1667, 0.8, 0.2333, 0.2, 0.2333, 0.21, 0.1667, 0.21, 0.1667, 0.2, 0.2333, 0.345, 0.2333, 0.355, 0.1667, 0.355, 0.1667, 0.345, 0.01, 0.655, 0.01, 0.645, 0.1667, 0.645, 0.1667, 0.655, 0.2333, 0.21, 0.2333, 0.345, 0.1667, 0.345, 0.1667, 0.21, 0.2333, 0.06, 0.2333, 0.2, 0.1667, 0.2, 0.1667, 0.06, 0.01, 0.79, 0.01, 0.655, 0.1667, 0.655, 0.1667, 0.79, 0.01, 0.94, 0.01, 0.8, 0.1667, 0.8, 0.1667, 0.94, 0.2333, 0.6608, 0.2333, 0.6708, 0.1667, 0.6708, 0.1667, 0.6608, 0.01, 0.3392, 0.01, 0.3292, 0.1667, 0.3292, 0.1667, 0.3392, 0.01, 0.1783, 0.01, 0.1683, 0.1667, 0.1683, 0.1667, 0.1783, 0.2333, 0.8217, 0.2333, 0.8317, 0.1667, 0.8317, 0.1667, 0.8217, 0.01, 0.3292, 0.01, 0.1783, 0.1667, 0.1783, 0.1667, 0.3292, 0.01, 0.495, 0.01, 0.3392, 0.1667, 0.3392, 0.1667, 0.495, 0.2333, 0.6708, 0.2333, 0.8217, 0.1667, 0.8217, 0.1667, 0.6708, 0.2333, 0.505, 0.2333, 0.6608, 0.1667, 0.6608, 0.1667, 0.505, 0.01, 0.505, 0.01, 0.495, 0.1667, 0.495, 0.1667, 0.505, 0.2333, 0.495, 0.2333, 0.505, 0.1667, 0.505, 0.1667, 0.495, 0.01, 0.645, 0.01, 0.505, 0.1667, 0.505, 0.1667, 0.645, 0.2333, 0.355, 0.2333, 0.495, 0.1667, 0.495, 0.1667, 0.355, 0.2333, 0.9975, 0.2333, 1.0, 0.1667, 1.0, 0.1667, 0.9975, 0.6791, 0.2628, 0.6791, 0.2564, 0.6852, 0.2564, 0.6852, 0.2628, 0.2333, 2.602e-05, 0.2333, 0.06669, 0.1667, 0.06669, 0.1667, 2.592e-05, 0.2333, 0.0, 0.2333, 0.05, 0.1667, 0.05, 0.1667, 0.0, 0.2333, 0.05, 0.2333, 0.06, 0.1667, 0.06, 0.1667, 0.05, 0.2333, 0.9875, 0.2333, 0.9975, 0.1667, 0.9975, 0.1667, 0.9875, 0.2333, 0.8317, 0.2333, 0.9875, 0.1667, 0.9875, 0.1667, 0.8317, 0.6303, 0.25, 0.6303, 0.2564, 0.6242, 0.2564, 0.6242, 0.25, 0.6791, 0.5128, 0.6791, 0.5064, 0.6852, 0.5064, 0.6852, 0.5128, 0.6852, 0.5064, 0.6791, 0.5064, 0.6791, 0.2628, 0.6852, 0.2628, 0.3237, 0.7381, 0.2619, 0.7381, 0.2619, -0.2617, 0.3237, -0.2617, 0.6013, -0.09858, 0.6013, 0.9012, 0.575, 0.9012, 0.575, -0.09858, 0.01, 0.1683, 0.01, 0.0125, 0.1667, 0.0125, 0.1667, 0.1683, 0.01, 0.0125, 0.01, 0.0025, 0.1667, 0.0025, 0.1667, 0.0125, 0.01, 0.95, 0.01, 0.94, 0.1667, 0.94, 0.1667, 0.95, 0.01, 1.0, 0.01, 0.95, 0.1667, 0.95, 0.1667, 1.0, 0.428, 0.609, 0.4424, 0.609, 0.4424, 0.641, 0.428, 0.641, 0.01, 0.0025, 0.01, 0.0, 0.1667, 0.0, 0.1667, 0.0025, 0.9012, -0.09858, 0.9012, 0.9012, 0.6013, 0.9012, 0.6013, -0.09858, 0.0, 0.9577, 0.0, 0.8846, 0.03051, 0.8846, 0.03051, 0.9577, 0.6096, 0.5128, 0.6096, 0.5064, 0.6791, 0.5064, 0.6791, 0.5128, 0.6999, 0.25, 0.6999, 0.2564, 0.6303, 0.2564, 0.6303, 0.25, 0.9933, 0.8317, 0.9933, 0.9875, 0.2333, 0.9875, 0.2333, 0.8317, 0.9933, 0.9875, 0.9933, 0.9975, 0.2333, 0.9975, 0.2333, 0.9875, 0.9933, 0.05, 0.9933, 0.06, 0.2333, 0.06, 0.2333, 0.05, 0.9933, 0.0, 0.9933, 0.05, 0.2333, 0.05, 0.2333, 0.0, 0.9933, 2.612e-05, 0.9933, 0.06669, 0.2333, 0.06669, 0.2333, 2.602e-05, 0.6096, 0.2628, 0.6096, 0.2564, 0.6791, 0.2564, 0.6791, 0.2628, 0.9933, 0.9975, 0.9933, 1.0, 0.2333, 1.0, 0.2333, 0.9975, 0.9933, 0.355, 0.9933, 0.495, 0.2333, 0.495, 0.2333, 0.355, 0.9933, 0.495, 0.9933, 0.505, 0.2333, 0.505, 0.2333, 0.495, 0.9933, 0.505, 0.9933, 0.6608, 0.2333, 0.6608, 0.2333, 0.505, 0.9933, 0.6708, 0.9933, 0.8217, 0.2333, 0.8217, 0.2333, 0.6708, 0.9933, 0.8217, 0.9933, 0.8317, 0.2333, 0.8317, 0.2333, 0.8217, 0.9933, 0.6608, 0.9933, 0.6708, 0.2333, 0.6708, 0.2333, 0.6608, 0.9933, 0.06, 0.9933, 0.2, 0.2333, 0.2, 0.2333, 0.06, 0.9933, 0.21, 0.9933, 0.345, 0.2333, 0.345, 0.2333, 0.21, 0.9933, 0.345, 0.9933, 0.355, 0.2333, 0.355, 0.2333, 0.345, 0.9933, 0.2, 0.9933, 0.21, 0.2333, 0.21, 0.2333, 0.2, 0.1667, 0.8, 0.1667, 0.79, 0.2333, 0.79, 0.2333, 0.8, 0.1667, 0.655, 0.1667, 0.645, 0.2333, 0.645, 0.2333, 0.655, 0.1667, 0.79, 0.1667, 0.655, 0.2333, 0.655, 0.2333, 0.79, 0.1667, 0.94, 0.1667, 0.8, 0.2333, 0.8, 0.2333, 0.94, 0.1667, 0.3392, 0.1667, 0.3292, 0.2333, 0.3292, 0.2333, 0.3392, 0.1667, 0.1783, 0.1667, 0.1683, 0.2333, 0.1683, 0.2333, 0.1783, 0.1667, 0.3292, 0.1667, 0.1783, 0.2333, 0.1783, 0.2333, 0.3292, 0.1667, 0.495, 0.1667, 0.3392, 0.2333, 0.3392, 0.2333, 0.495, 0.1667, 0.505, 0.1667, 0.495, 0.2333, 0.495, 0.2333, 0.505, 0.1667, 0.645, 0.1667, 0.505, 0.2333, 0.505, 0.2333, 0.645, 0.54, 0.8846, 0.54, 0.641, 0.5705, 0.641, 0.5705, 0.8846, 0.1667, 0.1683, 0.1667, 0.0125, 0.2333, 0.0125, 0.2333, 0.1683, 0.1667, 0.0125, 0.1667, 0.0025, 0.2333, 0.0025, 0.2333, 0.0125, 0.1667, 0.95, 0.1667, 0.94, 0.2333, 0.94, 0.2333, 0.95, 0.1667, 1.0, 0.1667, 0.95, 0.2333, 0.95, 0.2333, 1.0, 0.05557, 0.5, 0.1496, 0.5, 0.1496, 1.198, 0.05557, 1.198, 0.1667, 0.0025, 0.1667, 0.0, 0.2333, 0.0, 0.2333, 0.0025, 0.7163, -0.001205, 0.7162, 0.006342, 0.2837, 0.008734, 0.2838, 0.001186, 1.06, 0.008182, 0.7162, 0.006342, 0.7163, -0.001205, 1.06, 0.0006331, -0.09066, 0.006737, -0.1616, 0.006358, -0.1616, -0.00119, -0.09062, -0.0008114, -0.06047, 0.006898, -0.09066, 0.006737, -0.09062, -0.0008114, -0.06043, -0.0006503, 1.162, 0.008723, 1.091, 0.008344, 1.091, 0.0007946, 1.162, 0.001174, 0.2837, 0.008734, -0.06047, 0.006898, -0.06043, -0.0006503, 0.2838, 0.001186, 1.091, 0.008344, 1.06, 0.008182, 1.06, 0.0006331, 1.091, 0.0007946])
me_cube_002.materials.append(mat_wood)
me_cube_002.use_remesh_preserve_volume = False
me_cube_002.use_remesh_preserve_attributes = False
me_cube_002.use_mirror_vertex_groups = False
me_cube_002.update()

# ---- objects
ob_bookshelf = bpy.data.objects.new('Bookshelf', me_cube_002)

# ---- transforms, parenting, visibility, modifiers, constraints
ob_bookshelf.location = (0.0, 0.0, 0.0)
ob_bookshelf.lineart.crease_threshold = 0.0

# ---- collection membership
col_collection_1.objects.link(ob_bookshelf)

# ---- scene / render settings (as saved in the file)
scene.frame_start = 1; scene.frame_end = 250; scene.frame_set(69)
scene.render.engine = 'CYCLES'
scene.render.resolution_percentage = 50
scene.render.dither_intensity = 0.0
scene.cycles.use_denoising = False
scene.cycles.samples = 128
scene.cycles.sampling_pattern = 'TABULATED_SOBOL'
scene.cycles.use_adaptive_sampling = False
scene.cycles.use_light_tree = False
scene.cycles.blur_glossy = 0.0
scene.cycles.sample_clamp_indirect = 0.0
scene.view_settings.view_transform = 'Standard'
bpy.context.view_layer.update()

# ---- added for rendering (the .blend has no active camera and no usable light): camera, sun
cam_auto = bpy.data.cameras.new('AutoCamera')
cam_auto.lens = 50.0
cam_auto.sensor_width = 36.0
cam_auto.clip_end = 1000.0
ob_auto_camera = bpy.data.objects.new('AutoCamera', cam_auto)
scene.collection.objects.link(ob_auto_camera)
ob_auto_camera.location = (2.01223, -2.41468, 1.60978)
ob_auto_camera.rotation_euler = (1.09748, -7.21219e-08, 0.694738)
scene.camera = ob_auto_camera
light_auto_sun = bpy.data.lights.new('AutoSun', 'SUN')
light_auto_sun.energy = 3.0
light_auto_sun.angle = 0.0523599
ob_auto_sun = bpy.data.objects.new('AutoSun', light_auto_sun)
scene.collection.objects.link(ob_auto_sun)
ob_auto_sun.rotation_euler = (0.872665, 0.174533, 0.523599)
bpy.context.view_layer.update()
